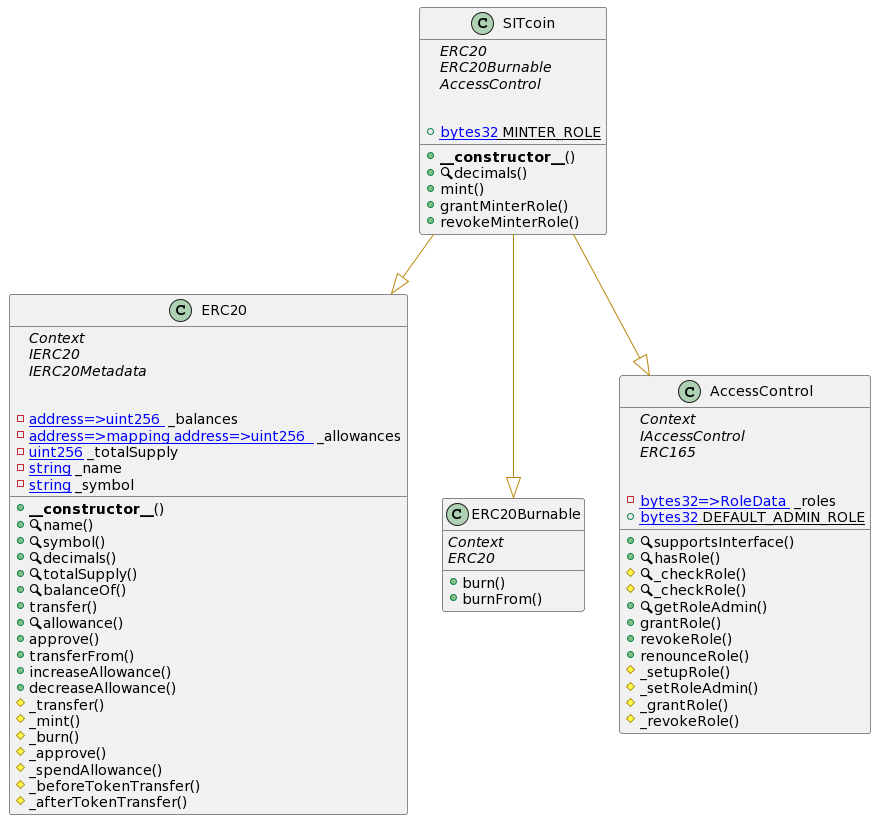

The diagram above was rendered by PlantUML. Its source (embedded in the PNG):
@startuml
' -- generated by: https://marketplace.visualstudio.com/items?itemName=tintinweb.solidity-visual-auditor
'
' -- for auto-render install: https://marketplace.visualstudio.com/items?itemName=jebbs.plantuml
' -- options --



' -- classes --


class SITcoin {
    ' -- inheritance --
	{abstract}ERC20
	{abstract}ERC20Burnable
	{abstract}AccessControl

    ' -- usingFor --

    ' -- vars --
	+{static}[[bytes32]] MINTER_ROLE

    ' -- methods --
	+**__constructor__**()
	+🔍decimals()
	+mint()
	+grantMinterRole()
	+revokeMinterRole()

}

class ERC20 {
    ' -- inheritance --
	{abstract}Context
	{abstract}IERC20
	{abstract}IERC20Metadata

    ' -- usingFor --

    ' -- vars --
	-[[mapping address=>uint256 ]] _balances
	-[[mapping address=>mapping address=>uint256  ]] _allowances
	-[[uint256]] _totalSupply
	-[[string]] _name
	-[[string]] _symbol

    ' -- methods --
	+**__constructor__**()
	+🔍name()
	+🔍symbol()
	+🔍decimals()
	+🔍totalSupply()
	+🔍balanceOf()
	+transfer()
	+🔍allowance()
	+approve()
	+transferFrom()
	+increaseAllowance()
	+decreaseAllowance()
	#_transfer()
	#_mint()
	#_burn()
	#_approve()
	#_spendAllowance()
	#_beforeTokenTransfer()
	#_afterTokenTransfer()

}

class ERC20Burnable {
    ' -- inheritance --
	{abstract}Context
	{abstract}ERC20

    ' -- usingFor --

    ' -- vars --

    ' -- methods --
	+burn()
	+burnFrom()

}

class AccessControl {
    ' -- inheritance --
	{abstract}Context
	{abstract}IAccessControl
	{abstract}ERC165

    ' -- usingFor --

    ' -- vars --
	-[[mapping bytes32=>RoleData ]] _roles
	+{static}[[bytes32]] DEFAULT_ADMIN_ROLE

    ' -- methods --
	+🔍supportsInterface()
	+🔍hasRole()
	#🔍_checkRole()
	#🔍_checkRole()
	+🔍getRoleAdmin()
	+grantRole()
	+revokeRole()
	+renounceRole()
	#_setupRole()
	#_setRoleAdmin()
	#_grantRole()
	#_revokeRole()

}


' -- inheritance / usingFor --
SITcoin --[#DarkGoldenRod]|> ERC20
SITcoin --[#DarkGoldenRod]|> ERC20Burnable
SITcoin --[#DarkGoldenRod]|> AccessControl
@enduml